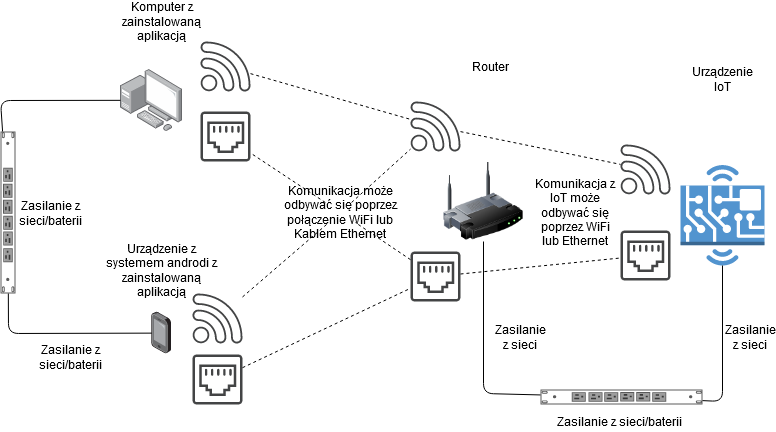

The diagram above was exported from draw.io. Its source (the exported page's mxGraphModel, read from the mxfile embedded in the PNG):
<mxGraphModel dx="1360" dy="843" grid="1" gridSize="10" guides="1" tooltips="1" connect="1" arrows="1" fold="1" page="1" pageScale="1" pageWidth="827" pageHeight="1169" math="0" shadow="0">
  <root>
    <mxCell id="0" />
    <mxCell id="1" parent="0" />
    <mxCell id="cIKVESsF_lY2CDkQycLQ-1" value="" style="points=[];aspect=fixed;html=1;align=center;shadow=0;dashed=0;image;image=img/lib/allied_telesis/computer_and_terminals/Personal_Computer_with_Server.svg;" vertex="1" parent="1">
      <mxGeometry x="380" y="417.6" width="62.400000000000006" height="62.400000000000006" as="geometry" />
    </mxCell>
    <mxCell id="cIKVESsF_lY2CDkQycLQ-2" value="" style="points=[];aspect=fixed;html=1;align=center;shadow=0;dashed=0;image;image=img/lib/allied_telesis/computer_and_terminals/Smartphone.svg;" vertex="1" parent="1">
      <mxGeometry x="411.3" y="660" width="19.8" height="43.199999999999996" as="geometry" />
    </mxCell>
    <mxCell id="cIKVESsF_lY2CDkQycLQ-3" value="" style="strokeColor=#666666;html=1;labelPosition=right;align=left;spacingLeft=15;shadow=0;dashed=0;outlineConnect=0;shape=mxgraph.rack.dell.power_strip;direction=south;" vertex="1" parent="1">
      <mxGeometry x="260" y="480" width="15" height="162" as="geometry" />
    </mxCell>
    <mxCell id="cIKVESsF_lY2CDkQycLQ-4" value="" style="strokeColor=#666666;html=1;labelPosition=right;align=left;spacingLeft=15;shadow=0;dashed=0;outlineConnect=0;shape=mxgraph.rack.dell.power_strip;direction=west;" vertex="1" parent="1">
      <mxGeometry x="800" y="738" width="162" height="15" as="geometry" />
    </mxCell>
    <mxCell id="cIKVESsF_lY2CDkQycLQ-5" value="" style="image;html=1;labelBackgroundColor=#ffffff;image=img/lib/clip_art/networking/Wireless_Router_128x128.png" vertex="1" parent="1">
      <mxGeometry x="703" y="510" width="80" height="80" as="geometry" />
    </mxCell>
    <mxCell id="cIKVESsF_lY2CDkQycLQ-6" value="" style="outlineConnect=0;dashed=0;verticalLabelPosition=bottom;verticalAlign=top;align=center;html=1;shape=mxgraph.aws3.hardware_board;fillColor=#5294CF;gradientColor=none;" vertex="1" parent="1">
      <mxGeometry x="940" y="513.5" width="84" height="100.5" as="geometry" />
    </mxCell>
    <mxCell id="cIKVESsF_lY2CDkQycLQ-7" value="" style="pointerEvents=1;shadow=0;dashed=0;html=1;strokeColor=none;fillColor=#434445;aspect=fixed;labelPosition=center;verticalLabelPosition=bottom;verticalAlign=top;align=center;outlineConnect=0;shape=mxgraph.vvd.wi_fi;" vertex="1" parent="1">
      <mxGeometry x="460" y="390" width="50" height="50" as="geometry" />
    </mxCell>
    <mxCell id="cIKVESsF_lY2CDkQycLQ-8" value="" style="pointerEvents=1;shadow=0;dashed=0;html=1;strokeColor=none;fillColor=#434445;aspect=fixed;labelPosition=center;verticalLabelPosition=bottom;verticalAlign=top;align=center;outlineConnect=0;shape=mxgraph.vvd.wi_fi;" vertex="1" parent="1">
      <mxGeometry x="452" y="642" width="50" height="50" as="geometry" />
    </mxCell>
    <mxCell id="cIKVESsF_lY2CDkQycLQ-9" value="" style="pointerEvents=1;shadow=0;dashed=0;html=1;strokeColor=none;fillColor=#434445;aspect=fixed;labelPosition=center;verticalLabelPosition=bottom;verticalAlign=top;align=center;outlineConnect=0;shape=mxgraph.vvd.wi_fi;" vertex="1" parent="1">
      <mxGeometry x="670" y="450" width="50" height="50" as="geometry" />
    </mxCell>
    <mxCell id="cIKVESsF_lY2CDkQycLQ-10" value="" style="pointerEvents=1;shadow=0;dashed=0;html=1;strokeColor=none;fillColor=#434445;aspect=fixed;labelPosition=center;verticalLabelPosition=bottom;verticalAlign=top;align=center;outlineConnect=0;shape=mxgraph.vvd.wi_fi;" vertex="1" parent="1">
      <mxGeometry x="880" y="493" width="50" height="50" as="geometry" />
    </mxCell>
    <mxCell id="cIKVESsF_lY2CDkQycLQ-11" value="" style="pointerEvents=1;shadow=0;dashed=0;html=1;strokeColor=none;fillColor=#434445;aspect=fixed;labelPosition=center;verticalLabelPosition=bottom;verticalAlign=top;align=center;outlineConnect=0;shape=mxgraph.vvd.ethernet_port;" vertex="1" parent="1">
      <mxGeometry x="460" y="460" width="50" height="50" as="geometry" />
    </mxCell>
    <mxCell id="cIKVESsF_lY2CDkQycLQ-12" value="" style="pointerEvents=1;shadow=0;dashed=0;html=1;strokeColor=none;fillColor=#434445;aspect=fixed;labelPosition=center;verticalLabelPosition=bottom;verticalAlign=top;align=center;outlineConnect=0;shape=mxgraph.vvd.ethernet_port;" vertex="1" parent="1">
      <mxGeometry x="452" y="703" width="50" height="50" as="geometry" />
    </mxCell>
    <mxCell id="cIKVESsF_lY2CDkQycLQ-13" value="" style="pointerEvents=1;shadow=0;dashed=0;html=1;strokeColor=none;fillColor=#434445;aspect=fixed;labelPosition=center;verticalLabelPosition=bottom;verticalAlign=top;align=center;outlineConnect=0;shape=mxgraph.vvd.ethernet_port;" vertex="1" parent="1">
      <mxGeometry x="670" y="600" width="50" height="50" as="geometry" />
    </mxCell>
    <mxCell id="cIKVESsF_lY2CDkQycLQ-14" value="" style="pointerEvents=1;shadow=0;dashed=0;html=1;strokeColor=none;fillColor=#434445;aspect=fixed;labelPosition=center;verticalLabelPosition=bottom;verticalAlign=top;align=center;outlineConnect=0;shape=mxgraph.vvd.ethernet_port;" vertex="1" parent="1">
      <mxGeometry x="880" y="579" width="50" height="50" as="geometry" />
    </mxCell>
    <mxCell id="cIKVESsF_lY2CDkQycLQ-15" value="" style="endArrow=none;html=1;" edge="1" parent="1" source="cIKVESsF_lY2CDkQycLQ-2" target="cIKVESsF_lY2CDkQycLQ-3">
      <mxGeometry width="50" height="50" relative="1" as="geometry">
        <mxPoint x="250" y="770.5" as="sourcePoint" />
        <mxPoint x="300" y="720.5" as="targetPoint" />
        <Array as="points">
          <mxPoint x="268" y="682" />
        </Array>
      </mxGeometry>
    </mxCell>
    <mxCell id="cIKVESsF_lY2CDkQycLQ-16" value="" style="endArrow=none;html=1;" edge="1" parent="1" source="cIKVESsF_lY2CDkQycLQ-3" target="cIKVESsF_lY2CDkQycLQ-1">
      <mxGeometry width="50" height="50" relative="1" as="geometry">
        <mxPoint x="650" y="770" as="sourcePoint" />
        <mxPoint x="700" y="720" as="targetPoint" />
        <Array as="points">
          <mxPoint x="260" y="449" />
        </Array>
      </mxGeometry>
    </mxCell>
    <mxCell id="cIKVESsF_lY2CDkQycLQ-17" value="" style="endArrow=none;html=1;" edge="1" parent="1" source="cIKVESsF_lY2CDkQycLQ-5" target="cIKVESsF_lY2CDkQycLQ-4">
      <mxGeometry width="50" height="50" relative="1" as="geometry">
        <mxPoint x="650" y="770" as="sourcePoint" />
        <mxPoint x="700" y="720" as="targetPoint" />
        <Array as="points">
          <mxPoint x="743" y="742" />
        </Array>
      </mxGeometry>
    </mxCell>
    <mxCell id="cIKVESsF_lY2CDkQycLQ-18" value="" style="endArrow=none;html=1;exitX=0.5;exitY=1;exitDx=0;exitDy=0;exitPerimeter=0;" edge="1" parent="1" source="cIKVESsF_lY2CDkQycLQ-6" target="cIKVESsF_lY2CDkQycLQ-4">
      <mxGeometry width="50" height="50" relative="1" as="geometry">
        <mxPoint x="650" y="770" as="sourcePoint" />
        <mxPoint x="700" y="720" as="targetPoint" />
        <Array as="points">
          <mxPoint x="982" y="750" />
        </Array>
      </mxGeometry>
    </mxCell>
    <mxCell id="cIKVESsF_lY2CDkQycLQ-19" value="&lt;div&gt;Zasilanie z sieci/baterii&lt;/div&gt;&lt;div&gt;&lt;br&gt;&lt;/div&gt;" style="text;html=1;strokeColor=none;fillColor=none;align=center;verticalAlign=middle;whiteSpace=wrap;rounded=0;" vertex="1" parent="1">
      <mxGeometry x="310" y="703.2" width="40" height="20" as="geometry" />
    </mxCell>
    <mxCell id="cIKVESsF_lY2CDkQycLQ-21" value="&lt;div&gt;Zasilanie z sieci/baterii&lt;/div&gt;&lt;div&gt;&lt;br&gt;&lt;/div&gt;" style="text;html=1;strokeColor=none;fillColor=none;align=center;verticalAlign=middle;whiteSpace=wrap;rounded=0;" vertex="1" parent="1">
      <mxGeometry x="290" y="559" width="40" height="20" as="geometry" />
    </mxCell>
    <mxCell id="cIKVESsF_lY2CDkQycLQ-23" value="&lt;div&gt;Zasilanie z sieci/baterii&lt;/div&gt;" style="text;html=1;strokeColor=none;fillColor=none;align=center;verticalAlign=middle;whiteSpace=wrap;rounded=0;" vertex="1" parent="1">
      <mxGeometry x="790" y="760" width="179" height="20" as="geometry" />
    </mxCell>
    <mxCell id="cIKVESsF_lY2CDkQycLQ-24" value="&lt;div&gt;Zasilanie z sieci&lt;/div&gt;&lt;div&gt;&lt;br&gt;&lt;/div&gt;" style="text;html=1;strokeColor=none;fillColor=none;align=center;verticalAlign=middle;whiteSpace=wrap;rounded=0;" vertex="1" parent="1">
      <mxGeometry x="760" y="683.2" width="40" height="20" as="geometry" />
    </mxCell>
    <mxCell id="cIKVESsF_lY2CDkQycLQ-25" value="&lt;div&gt;Zasilanie z sieci&lt;/div&gt;&lt;div&gt;&lt;br&gt;&lt;/div&gt;" style="text;html=1;strokeColor=none;fillColor=none;align=center;verticalAlign=middle;whiteSpace=wrap;rounded=0;" vertex="1" parent="1">
      <mxGeometry x="990" y="683" width="40" height="20" as="geometry" />
    </mxCell>
    <mxCell id="cIKVESsF_lY2CDkQycLQ-26" value="Komputer z zainstalowaną aplikacją" style="text;html=1;strokeColor=none;fillColor=none;align=center;verticalAlign=middle;whiteSpace=wrap;rounded=0;" vertex="1" parent="1">
      <mxGeometry x="370.7" y="360" width="101" height="20" as="geometry" />
    </mxCell>
    <mxCell id="cIKVESsF_lY2CDkQycLQ-27" value="Urządzenie z systemem androdi z zainstalowaną aplikacją" style="text;html=1;strokeColor=none;fillColor=none;align=center;verticalAlign=middle;whiteSpace=wrap;rounded=0;" vertex="1" parent="1">
      <mxGeometry x="355.7" y="609" width="131" height="20" as="geometry" />
    </mxCell>
    <mxCell id="cIKVESsF_lY2CDkQycLQ-28" value="" style="endArrow=none;dashed=1;html=1;" edge="1" parent="1" source="cIKVESsF_lY2CDkQycLQ-35" target="cIKVESsF_lY2CDkQycLQ-9">
      <mxGeometry width="50" height="50" relative="1" as="geometry">
        <mxPoint x="650" y="770" as="sourcePoint" />
        <mxPoint x="700" y="720" as="targetPoint" />
      </mxGeometry>
    </mxCell>
    <mxCell id="cIKVESsF_lY2CDkQycLQ-29" value="" style="endArrow=none;dashed=1;html=1;" edge="1" parent="1" source="cIKVESsF_lY2CDkQycLQ-7" target="cIKVESsF_lY2CDkQycLQ-9">
      <mxGeometry width="50" height="50" relative="1" as="geometry">
        <mxPoint x="650" y="770" as="sourcePoint" />
        <mxPoint x="700" y="720" as="targetPoint" />
      </mxGeometry>
    </mxCell>
    <mxCell id="cIKVESsF_lY2CDkQycLQ-30" value="" style="endArrow=none;dashed=1;html=1;" edge="1" parent="1" source="cIKVESsF_lY2CDkQycLQ-35" target="cIKVESsF_lY2CDkQycLQ-11">
      <mxGeometry width="50" height="50" relative="1" as="geometry">
        <mxPoint x="510" y="630" as="sourcePoint" />
        <mxPoint x="560" y="580" as="targetPoint" />
      </mxGeometry>
    </mxCell>
    <mxCell id="cIKVESsF_lY2CDkQycLQ-31" value="" style="endArrow=none;dashed=1;html=1;" edge="1" parent="1" source="cIKVESsF_lY2CDkQycLQ-12" target="cIKVESsF_lY2CDkQycLQ-13">
      <mxGeometry width="50" height="50" relative="1" as="geometry">
        <mxPoint x="560" y="800" as="sourcePoint" />
        <mxPoint x="610" y="750" as="targetPoint" />
      </mxGeometry>
    </mxCell>
    <mxCell id="cIKVESsF_lY2CDkQycLQ-32" value="" style="endArrow=none;dashed=1;html=1;" edge="1" parent="1" source="cIKVESsF_lY2CDkQycLQ-13" target="cIKVESsF_lY2CDkQycLQ-14">
      <mxGeometry width="50" height="50" relative="1" as="geometry">
        <mxPoint x="790" y="640" as="sourcePoint" />
        <mxPoint x="840" y="590" as="targetPoint" />
      </mxGeometry>
    </mxCell>
    <mxCell id="cIKVESsF_lY2CDkQycLQ-33" value="" style="endArrow=none;dashed=1;html=1;" edge="1" parent="1" source="cIKVESsF_lY2CDkQycLQ-9" target="cIKVESsF_lY2CDkQycLQ-10">
      <mxGeometry width="50" height="50" relative="1" as="geometry">
        <mxPoint x="770" y="510" as="sourcePoint" />
        <mxPoint x="820" y="460" as="targetPoint" />
      </mxGeometry>
    </mxCell>
    <mxCell id="cIKVESsF_lY2CDkQycLQ-34" value="" style="endArrow=none;dashed=1;html=1;" edge="1" parent="1" source="cIKVESsF_lY2CDkQycLQ-8" target="cIKVESsF_lY2CDkQycLQ-35">
      <mxGeometry width="50" height="50" relative="1" as="geometry">
        <mxPoint x="502" y="644.9816513761468" as="sourcePoint" />
        <mxPoint x="670" y="497.01834862385317" as="targetPoint" />
      </mxGeometry>
    </mxCell>
    <mxCell id="cIKVESsF_lY2CDkQycLQ-35" value="Komunikacja może odbywać się poprzez połączenie WiFi lub Kablem Ethernet" style="text;html=1;strokeColor=none;fillColor=none;align=center;verticalAlign=middle;whiteSpace=wrap;rounded=0;" vertex="1" parent="1">
      <mxGeometry x="530" y="551" width="140" height="20" as="geometry" />
    </mxCell>
    <mxCell id="cIKVESsF_lY2CDkQycLQ-36" value="" style="endArrow=none;dashed=1;html=1;" edge="1" parent="1" source="cIKVESsF_lY2CDkQycLQ-13" target="cIKVESsF_lY2CDkQycLQ-35">
      <mxGeometry width="50" height="50" relative="1" as="geometry">
        <mxPoint x="670" y="608.3333333333333" as="sourcePoint" />
        <mxPoint x="510" y="501.66666666666674" as="targetPoint" />
      </mxGeometry>
    </mxCell>
    <mxCell id="cIKVESsF_lY2CDkQycLQ-37" value="Komunikacja z IoT może odbywać się poprzez WiFi lub Ethernet" style="text;html=1;strokeColor=none;fillColor=none;align=center;verticalAlign=middle;whiteSpace=wrap;rounded=0;" vertex="1" parent="1">
      <mxGeometry x="790" y="551" width="90" height="20" as="geometry" />
    </mxCell>
    <mxCell id="cIKVESsF_lY2CDkQycLQ-38" value="Router " style="text;html=1;strokeColor=none;fillColor=none;align=center;verticalAlign=middle;whiteSpace=wrap;rounded=0;" vertex="1" parent="1">
      <mxGeometry x="730" y="405" width="40" height="20" as="geometry" />
    </mxCell>
    <mxCell id="cIKVESsF_lY2CDkQycLQ-39" value="&lt;div&gt;Urządzenie IoT&lt;/div&gt;" style="text;html=1;strokeColor=none;fillColor=none;align=center;verticalAlign=middle;whiteSpace=wrap;rounded=0;" vertex="1" parent="1">
      <mxGeometry x="962" y="418" width="40" height="20" as="geometry" />
    </mxCell>
  </root>
</mxGraphModel>